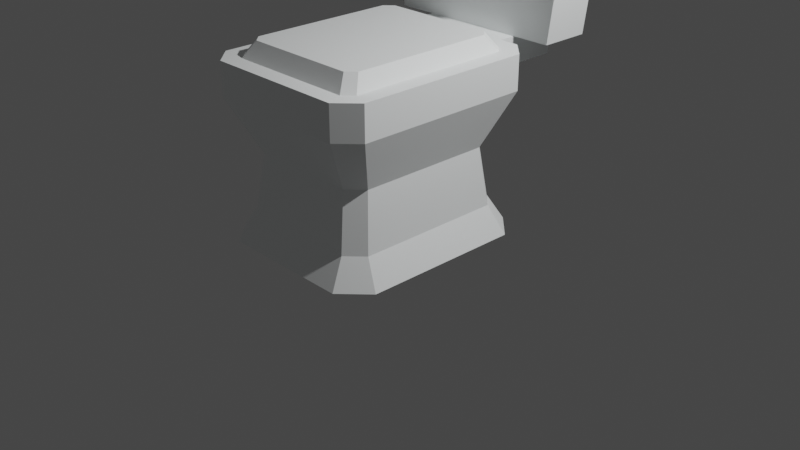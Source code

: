 # Source: toiletSquare.blend  (saved by Blender 2.80.75; exported with 4.5.12 LTS)
import bpy
from mathutils import Matrix  # noqa: F401  (used for matrix-valued properties, if any)

bpy.ops.wm.read_factory_settings(use_empty=True)
scene = bpy.context.scene
scene.name = 'Scene'

# ---- collections
col_collection = bpy.data.collections.new('Collection'); scene.collection.children.link(col_collection)

# ---- materials (node trees are filled in below, after node groups)
mat_carpetwhite = bpy.data.materials.new('carpetWhite')
mat_carpetwhite.use_transparent_shadow = False
mat_carpetwhite.diffuse_color = (0.9725, 1.0, 1.0, 1.0)
mat_carpetwhite.roughness = 1.0
mat_carpetwhite.specular_intensity = 0.33
mat_metallight = bpy.data.materials.new('metalLight')
mat_metallight.use_transparent_shadow = False
mat_metallight.diffuse_color = (0.9373, 0.9804, 0.9569, 1.0)
mat_metallight.roughness = 1.0
mat_metallight.specular_intensity = 0.33

# ---- material node trees
mat_carpetwhite.use_nodes = True; mat_carpetwhite.node_tree.nodes.clear()
_N = mat_carpetwhite.node_tree.nodes; _L = mat_carpetwhite.node_tree.links
n0 = _N.new('ShaderNodeOutputMaterial'); n0.name = 'Material Output'; n0.location = (300, 300)
n1 = _N.new('ShaderNodeBsdfPrincipled'); n1.name = 'Principled BSDF'; n1.location = (10, 300)
n1.distribution = 'GGX'
n1.subsurface_method = 'BURLEY'
n1.inputs[0].default_value = (0.9725, 1.0, 1.0, 1.0)
n1.inputs[2].default_value = 1.0
n1.inputs[3].default_value = 1.45
n1.inputs[13].default_value = 0.33
n1.inputs[27].default_value = (0.0, 0.0, 0.0, 1.0)
n1.inputs[28].default_value = 1.0
_L.new(n1.outputs[0], n0.inputs[0])
n0.is_active_output = True
mat_metallight.use_nodes = True; mat_metallight.node_tree.nodes.clear()
_N = mat_metallight.node_tree.nodes; _L = mat_metallight.node_tree.links
n0 = _N.new('ShaderNodeOutputMaterial'); n0.name = 'Material Output'; n0.location = (300, 300)
n1 = _N.new('ShaderNodeBsdfPrincipled'); n1.name = 'Principled BSDF'; n1.location = (10, 300)
n1.distribution = 'GGX'
n1.subsurface_method = 'BURLEY'
n1.inputs[0].default_value = (0.9373, 0.9804, 0.9569, 1.0)
n1.inputs[2].default_value = 1.0
n1.inputs[3].default_value = 1.45
n1.inputs[13].default_value = 0.33
n1.inputs[27].default_value = (0.0, 0.0, 0.0, 1.0)
n1.inputs[28].default_value = 1.0
_L.new(n1.outputs[0], n0.inputs[0])
n0.is_active_output = True

# ---- world
world_world = bpy.data.worlds.new('World'); scene.world = world_world
world_world.use_nodes = True; world_world.node_tree.nodes.clear()
_N = world_world.node_tree.nodes; _L = world_world.node_tree.links
n0 = _N.new('ShaderNodeOutputWorld'); n0.name = 'World Output'; n0.location = (300, 300)
n1 = _N.new('ShaderNodeBackground'); n1.name = 'Background'; n1.location = (10, 300)
n1.inputs[0].default_value = (0.05088, 0.05088, 0.05088, 1.0)
_L.new(n1.outputs[0], n0.inputs[0])
n0.is_active_output = True
world_world.color = (0.05088, 0.05088, 0.05088)
world_world.use_sun_shadow = False
world_world.sun_shadow_jitter_overblur = 0.0

# ---- cameras
cam_camera = bpy.data.cameras.new('Camera')
cam_camera.clip_end = 100.0
cam_camera.ortho_scale = 7.314

# ---- lights
light_light = bpy.data.lights.new('Light', 'POINT')
light_light.transmission_factor = 0.0
light_light.energy = 1000.0
light_light.shadow_soft_size = 0.1
light_light.shadow_maximum_resolution = 0.006
light_light.use_absolute_resolution = True

# ---- meshes
me_toiletsquare = bpy.data.meshes.new('toiletSquare')
me_toiletsquare.from_pydata([(-0.08737, -2.037e-08, 0.1608), (0.0875, -2.037e-08, 0.1608), (0.07834, 0.03572, 0.1387), (-0.07821, 0.03572, 0.1387), (0.1216, -2.037e-08, 0.1266), (0.09952, 0.03572, 0.1175), (-0.1215, -2.037e-08, 0.1266), (-0.09939, 0.03572, 0.1175), (0.0875, -2.037e-08, -0.1218), (-0.08737, -2.037e-08, -0.1218), (-0.07821, 0.03572, -0.09972), (0.07834, 0.03572, -0.09972), (-0.09939, 0.03572, -0.07854), (-0.1215, -2.037e-08, -0.08769), (0.1216, -2.037e-08, -0.08769), (0.09952, 0.03572, -0.07854), (-0.0572, 0.1577, -0.06211), (0.05733, 0.1577, -0.06211), (0.08554, 0.2277, -0.1023), (-0.08541, 0.2277, -0.1023), (0.06562, 0.1577, -0.05382), (0.09791, 0.2277, -0.08992), (0.09791, 0.2277, 0.1289), (0.06562, 0.1577, 0.09277), (0.05733, 0.1577, 0.1011), (-0.0572, 0.1577, 0.1011), (-0.06549, 0.1577, 0.09277), (-0.06549, 0.1577, -0.05382), (-0.09778, 0.2277, -0.08992), (-0.08541, 0.2277, 0.1412), (0.08554, 0.2277, 0.1412), (-0.09778, 0.2277, 0.1289), (0.06927, 0.2277, 0.2532), (0.1206, 0.2277, 0.2532), (0.1429, 0.4063, 0.2532), (-0.06914, 0.2277, 0.2532), (-0.1205, 0.2277, 0.2532), (-0.1428, 0.4063, 0.2532), (0.0782, 0.4063, 0.2532), (-0.07807, 0.4063, 0.2532), (-0.06914, 0.192, 0.2532), (0.06927, 0.192, 0.2532), (-0.06914, 0.2277, 0.1639), (-0.06914, 0.192, 0.1639), (-0.06914, 0.2277, 0.1863), (0.06927, 0.192, 0.1639), (0.06927, 0.2277, 0.1639), (0.06927, 0.2277, 0.1863), (-0.1205, 0.2277, 0.1863), (-0.1428, 0.4063, 0.1863), (0.1206, 0.2277, 0.1863), (0.08587, 0.3771, 0.1863), (0.08587, 0.3949, 0.1863), (0.1037, 0.3949, 0.1863), (0.1037, 0.3771, 0.1863), (0.1429, 0.4063, 0.1863), (0.1519, 0.4063, 0.1773), (0.1519, 0.4063, 0.2622), (0.0782, 0.4063, 0.2622), (-0.07807, 0.4063, 0.2622), (-0.1517, 0.4063, 0.2622), (-0.1517, 0.4063, 0.1773), (0.1519, 0.451, 0.1773), (0.1519, 0.451, 0.2622), (0.09495, 0.2277, 0.1639), (0.1206, 0.2277, -0.09933), (0.09495, 0.2277, -0.125), (-0.09482, 0.2277, -0.125), (-0.1205, 0.2277, -0.09933), (-0.1205, 0.2277, 0.1383), (0.1206, 0.2277, 0.1383), (-0.09482, 0.2277, 0.1639), (-0.1517, 0.451, 0.2622), (0.0782, 0.451, 0.2622), (-0.07807, 0.451, 0.2622), (-0.1517, 0.451, 0.1773), (0.09048, 0.1116, -0.06963), (0.09048, 0.1116, 0.1086), (-0.09035, 0.1116, -0.06963), (-0.09035, 0.1116, 0.1086), (-0.0711, 0.1116, -0.08888), (0.09495, 0.1831, -0.125), (-0.09482, 0.1831, -0.125), (-0.0711, 0.1116, 0.1278), (0.07123, 0.1116, -0.08888), (0.07123, 0.1116, 0.1278), (-0.09482, 0.1831, 0.1639), (0.09495, 0.1831, 0.1639), (-0.1205, 0.1831, -0.09933), (-0.1205, 0.1831, 0.1383), (0.1206, 0.1831, 0.1383), (0.1206, 0.1831, -0.09933), (0.1305, 0.386, 0.1684), (0.1305, 0.386, 0.1818), (0.1037, 0.3815, 0.1818), (0.1037, 0.3815, 0.1684), (0.1305, 0.3949, 0.1684), (0.1305, 0.3949, 0.1818), (0.1037, 0.3771, 0.1684), (0.08587, 0.3771, 0.1684), (0.1037, 0.3949, 0.1818), (0.08587, 0.3949, 0.1684), (-0.08541, 0.2277, -0.1023), (0.08554, 0.2277, -0.1023), (0.09791, 0.2277, -0.08992), (-0.09778, 0.2277, -0.08992), (-0.09778, 0.2277, 0.1289), (0.09791, 0.2277, 0.1289), (-0.08541, 0.2277, 0.1412), (0.08554, 0.2277, 0.1412), (0.07528, 0.2477, -0.08768), (-0.07515, 0.2477, -0.08768), (-0.08604, 0.2477, -0.07679), (0.08617, 0.2477, -0.07679), (-0.08604, 0.2477, 0.1157), (0.08617, 0.2477, 0.1157), (-0.07515, 0.2477, 0.1266), (0.07528, 0.2477, 0.1266)], [], [(0, 1, 2), (4, 5, 2), (6, 0, 3), (3, 7, 6), (6, 7, 12), (10, 9, 13), (13, 12, 10), (4, 14, 15), (15, 5, 4), (11, 15, 14), (17, 20, 21), (24, 23, 20), (20, 17, 24), (17, 25, 24), (16, 26, 25), (28, 27, 16), (24, 30, 22), (25, 26, 31), (31, 29, 25), (27, 28, 31), (31, 26, 27), (32, 33, 34), (34, 37, 36), (38, 39, 37), (40, 41, 32), (42, 43, 40), (45, 41, 40), (40, 43, 45), (47, 32, 41), (49, 50, 47), (49, 51, 50), (50, 51, 54), (54, 55, 50), (54, 53, 55), (59, 60, 39), (60, 37, 39), (56, 34, 55), (55, 61, 56), (55, 49, 61), (63, 57, 56), (44, 47, 46), (29, 42, 46), (65, 22, 64), (21, 22, 65), (66, 18, 21), (66, 67, 18), (67, 19, 18), (64, 70, 65), (29, 31, 71), (58, 57, 63), (63, 60, 59), (63, 73, 72), (49, 48, 36), (36, 37, 49), (36, 48, 44), (75, 61, 60), (60, 72, 75), (76, 77, 5), (80, 10, 12), (12, 78, 80), (67, 66, 81), (6, 13, 9), (7, 3, 83), (83, 79, 7), (5, 77, 85), (11, 10, 80), (3, 2, 85), (87, 64, 45), (64, 46, 45), (43, 42, 71), (85, 77, 90), (90, 87, 85), (76, 84, 81), (82, 81, 84), (78, 79, 89), (80, 78, 88), (83, 85, 87), (87, 86, 83), (91, 81, 66), (66, 65, 91), (90, 70, 64), (64, 87, 90), (89, 69, 68), (94, 95, 92), (51, 99, 98), (93, 97, 100), (94, 100, 53), (94, 53, 54), (98, 95, 94), (100, 97, 96), (96, 101, 100), (53, 100, 52), (51, 52, 101), (98, 99, 101), (101, 95, 98), (2, 3, 0), (2, 1, 4), (8, 9, 10), (10, 11, 8), (12, 13, 6), (14, 8, 11), (16, 17, 18), (18, 19, 16), (21, 18, 17), (22, 21, 20), (20, 23, 22), (17, 16, 25), (16, 27, 26), (16, 19, 28), (24, 25, 29), (29, 30, 24), (22, 23, 24), (34, 35, 32), (34, 36, 35), (34, 38, 37), (32, 35, 40), (40, 44, 42), (40, 35, 44), (45, 46, 47), (47, 41, 45), (44, 48, 49), (49, 47, 44), (49, 52, 51), (49, 53, 52), (53, 49, 55), (34, 56, 57), (57, 58, 34), (58, 38, 34), (58, 59, 38), (59, 39, 38), (60, 49, 37), (49, 60, 61), (50, 55, 34), (34, 33, 50), (50, 33, 32), (32, 47, 50), (56, 62, 63), (46, 42, 44), (30, 29, 46), (30, 46, 64), (22, 30, 64), (65, 66, 21), (67, 28, 19), (67, 68, 28), (68, 69, 28), (29, 71, 42), (31, 69, 71), (31, 28, 69), (63, 59, 58), (63, 72, 60), (73, 74, 72), (73, 63, 62), (62, 75, 73), (75, 74, 73), (75, 72, 74), (56, 61, 75), (75, 62, 56), (44, 35, 36), (5, 15, 76), (78, 12, 7), (7, 79, 78), (81, 82, 67), (14, 4, 1), (1, 8, 14), (1, 0, 8), (0, 9, 8), (0, 6, 9), (15, 11, 84), (84, 76, 15), (85, 2, 5), (80, 84, 11), (85, 83, 3), (45, 86, 87), (86, 45, 43), (43, 71, 86), (67, 82, 88), (88, 68, 67), (79, 83, 86), (86, 89, 79), (81, 91, 76), (84, 80, 82), (76, 91, 90), (90, 77, 76), (89, 88, 78), (88, 82, 80), (89, 86, 71), (71, 69, 89), (91, 65, 70), (70, 90, 91), (68, 88, 89), (92, 93, 94), (92, 96, 97), (97, 93, 92), (98, 54, 51), (100, 94, 93), (94, 54, 98), (101, 52, 100), (101, 99, 51), (101, 92, 95), (101, 96, 92), (102, 103, 104), (104, 105, 102), (104, 106, 105), (104, 107, 106), (107, 108, 106), (107, 109, 108), (110, 111, 112), (112, 113, 110), (112, 114, 113), (114, 115, 113), (114, 116, 115), (116, 117, 115), (112, 105, 106), (106, 114, 112), (107, 104, 113), (113, 115, 107), (116, 114, 106), (106, 108, 116), (111, 102, 105), (105, 112, 111), (103, 102, 111), (111, 110, 103), (107, 115, 117), (117, 109, 107), (116, 108, 109), (109, 117, 116), (104, 103, 110), (110, 113, 104)])
me_toiletsquare.polygons.foreach_set('use_smooth', [True] * 228)
me_toiletsquare.polygons.foreach_set('material_index', [0, 0, 0, 0, 0, 0, 0, 0, 0, 0, 0, 0, 0, 0, 0, 0, 0, 0, 0, 0, 0, 0, 0, 0, 0, 0, 0, 0, 0, 0, 0, 0, 0, 0, 0, 0, 0, 0, 0, 0, 0, 0, 0, 0, 0, 0, 0, 0, 0, 0, 0, 0, 0, 0, 0, 0, 0, 0, 0, 0, 0, 0, 0, 0, 0, 0, 0, 0, 0, 0, 0, 0, 0, 0, 0, 0, 0, 0, 0, 0, 0, 0, 0, 1, 1, 1, 1, 1, 1, 1, 1, 1, 1, 1, 1, 0, 0, 0, 0, 0, 0, 0, 0, 0, 0, 0, 0, 0, 0, 0, 0, 0, 0, 0, 0, 0, 0, 0, 0, 0, 0, 0, 0, 0, 0, 0, 0, 0, 0, 0, 0, 0, 0, 0, 0, 0, 0, 0, 0, 0, 0, 0, 0, 0, 0, 0, 0, 0, 0, 0, 0, 0, 0, 0, 0, 0, 0, 0, 0, 0, 0, 0, 0, 0, 0, 0, 0, 0, 0, 0, 0, 0, 0, 0, 0, 0, 0, 0, 0, 0, 0, 0, 0, 0, 0, 0, 0, 0, 0, 0, 1, 1, 1, 1, 1, 1, 1, 1, 1, 1, 0, 0, 0, 0, 0, 0, 0, 0, 0, 0, 0, 0, 0, 0, 0, 0, 0, 0, 0, 0, 0, 0, 0, 0, 0, 0, 0, 0])
_k = set([(0, 1), (0, 3), (0, 6), (1, 2), (1, 4), (2, 3), (2, 5), (2, 85), (3, 7), (3, 83), (4, 5), (4, 14), (5, 15), (5, 77), (6, 7), (6, 13), (7, 12), (7, 79), (8, 9), (8, 11), (8, 14), (9, 10), (9, 13), (10, 11), (10, 12), (10, 80), (11, 15), (11, 84), (12, 13), (12, 78), (14, 15), (15, 76), (16, 17), (16, 19), (16, 27), (17, 18), (17, 20), (18, 19), (18, 21), (19, 28), (20, 21), (20, 23), (21, 22), (22, 23), (22, 30), (23, 24), (24, 25), (24, 30), (25, 26), (25, 29), (26, 27), (26, 31), (27, 28), (28, 31), (29, 30), (29, 31), (32, 33), (32, 41), (32, 47), (33, 34), (33, 50), (34, 38), (34, 55), (35, 36), (35, 40), (35, 44), (36, 37), (36, 48), (37, 39), (37, 49), (38, 39), (40, 41), (40, 43), (41, 45), (42, 43), (42, 44), (42, 71), (43, 45), (44, 47), (44, 48), (45, 46), (46, 47), (46, 64), (47, 50), (48, 49), (49, 55), (50, 55), (51, 52), (51, 54), (51, 99), (52, 53), (52, 101), (53, 54), (53, 100), (54, 98), (56, 57), (56, 61), (56, 62), (57, 58), (57, 63), (58, 59), (59, 60), (60, 61), (60, 72), (61, 75), (62, 63), (62, 75), (63, 73), (64, 70), (64, 87), (65, 66), (65, 70), (65, 91), (66, 67), (66, 81), (67, 68), (67, 82), (68, 69), (68, 88), (69, 71), (69, 89), (70, 90), (71, 86), (72, 74), (72, 75), (73, 74), (76, 77), (76, 84), (76, 91), (77, 85), (77, 90), (78, 79), (78, 80), (78, 88), (79, 83), (79, 89), (80, 82), (80, 84), (81, 82), (81, 84), (81, 91), (82, 88), (83, 85), (83, 86), (85, 87), (86, 87), (86, 89), (87, 90), (88, 89), (90, 91), (92, 93), (92, 95), (92, 96), (93, 94), (93, 97), (94, 95), (94, 100), (95, 98), (96, 97), (96, 101), (97, 100), (98, 99), (99, 101), (102, 103), (102, 105), (102, 111), (103, 104), (103, 110), (104, 107), (104, 113), (105, 106), (105, 112), (106, 108), (106, 114), (107, 109), (107, 115), (108, 109), (108, 116), (109, 117), (110, 111), (110, 113), (111, 112), (112, 114), (113, 115), (114, 116), (115, 117), (116, 117)])
me_toiletsquare.attributes.new('sharp_edge', 'BOOLEAN', 'EDGE').data.foreach_set('value', [ (min(e.vertices), max(e.vertices)) in _k for e in me_toiletsquare.edges])
_uv = me_toiletsquare.uv_layers.new(name='UVMap')
_uv.uv.foreach_set('vector', [-9.419, -5.919, -2.535, -5.919, -2.895, -4.266, -7.847, -3.243, -8.208, -1.589, -9.387, -1.589, -0.6049, -7.69, 1.295, -7.69, 0.9347, -6.036, 0.9347, -6.036, -0.2446, -6.036, -0.6049, -7.69, 9.907, -5.662, 9.547, -4.009, 1.829, -4.009, 7.109, -1.804, 6.749, -3.457, 8.649, -3.457, 8.649, -3.457, 8.289, -1.804, 7.109, -1.804, -9.907, 0.6266, -1.469, 0.6266, -1.829, 2.28, -1.829, 2.28, -9.547, 2.28, -9.907, 0.6266, 1.343, 2.643, 0.1639, 2.643, -0.1965, 0.9896, -0.8811, 2.618, -0.4196, 2.618, -0.5257, 5.967, 3.722, 8.9, 3.396, 8.573, 3.396, 2.802, 3.396, 2.802, 3.722, 2.476, 3.722, 8.9, 3.722, 2.476, 8.231, 8.9, 3.722, 8.9, 8.231, 2.476, 8.558, 8.573, 8.231, 8.9, -7.927, 10.77, -8.033, 7.422, -7.571, 7.422, 8.925, 7.19, 9.258, 10.54, 8.57, 10.54, -0.4726, 11.99, -0.01116, 11.99, -0.1173, 15.34, -0.1173, 15.34, -0.806, 15.34, -0.4726, 11.99, -2.802, 9.223, -1.381, 12.26, -9.995, 12.26, -9.995, 12.26, -8.573, 9.223, -2.802, 9.223, -3.252, 8.965, -1.231, 8.965, -0.3516, 16.0, -0.3516, 16.0, -11.6, 16.0, -10.72, 8.965, -2.9, 16.0, -9.053, 16.0, -11.6, 16.0, -8.701, 7.559, -3.252, 7.559, -3.252, 8.965, 11.38, 8.965, 11.38, 7.559, 14.89, 7.559, -3.252, 11.38, -3.252, 14.89, -8.701, 14.89, -8.701, 14.89, -8.701, 11.38, -3.252, 11.38, -12.25, 8.965, -14.89, 8.965, -14.89, 7.559, 11.6, 16.0, 1.231, 8.965, 3.252, 8.965, 11.6, 16.0, 2.599, 14.84, 1.231, 8.965, 1.231, 8.965, 2.599, 14.84, 1.895, 14.84, 1.895, 14.84, 0.3516, 16.0, 1.231, 8.965, 1.895, 14.84, 1.895, 15.55, 0.3516, 16.0, -9.053, 15.24, -11.95, 15.24, -9.053, 14.89, -11.95, 15.24, -11.6, 14.89, -9.053, 14.89, -5.286e-12, 11.9, -0.3516, 14.89, -0.3516, 12.25, -0.3516, 12.25, -11.95, 11.9, -5.286e-12, 11.9, -0.3516, 12.25, -11.6, 12.25, -11.95, 11.9, -15.24, 17.75, -15.24, 16.0, -11.9, 16.0, 8.701, 12.25, 3.252, 12.25, 3.252, 11.38, 9.342, 10.48, 8.701, 11.38, 3.252, 11.38, 1.231, 1.011, 2.125, 9.995, 2.241, 11.38, 2.125, 1.381, 2.125, 9.995, 1.231, 1.011, 2.241, -1.498e-15, 2.612, 0.8941, 2.125, 1.381, 2.241, -1.498e-15, 9.712, 1.174e-11, 2.612, 0.8941, 9.712, 1.174e-11, 9.342, 0.8941, 2.612, 0.8941, 2.241, 11.38, 1.231, 10.37, 1.231, 1.011, 9.342, 10.48, 9.829, 9.995, 9.712, 11.38, -2.9, 16.0, -2.4e-11, 16.0, -2.4e-11, 17.75, -2.4e-11, 17.75, -11.95, 16.0, -9.053, 16.0, -2.4e-11, 17.75, -2.9, 17.75, -11.95, 17.75, 12.25, 17.31, 12.25, 10.23, 14.89, 10.23, 14.89, 10.23, 14.89, 17.31, 12.25, 17.31, -10.72, 14.89, -10.72, 12.25, -8.701, 12.25, 11.9, 17.75, 11.9, 16.0, 15.24, 16.0, 15.24, 16.0, 15.24, 17.75, 11.9, 17.75, -2.18, 4.65, -9.196, 4.65, -9.547, 1.64, 7.213, 3.477, 7.109, 0.4466, 8.289, 0.4466, 8.289, 0.4466, 8.285, 3.477, 7.213, 3.477, 9.712, 8.965, 2.241, 8.965, 2.241, 7.207, -10.76, 9.907, -10.76, 1.469, -9.419, 0.1253, -0.2446, -0.8801, 0.9347, -0.8801, 0.8312, 2.15, 0.8312, 2.15, -0.2409, 2.15, -0.2446, -0.8801, -8.208, 0.514, -8.212, 3.544, -9.284, 3.544, 2.895, 1.533, 9.059, 1.533, 8.778, 4.552, -9.059, -0.07476, -2.895, -0.07476, -3.175, 2.944, -2.241, 7.207, -2.241, 8.965, -3.252, 7.559, -2.241, 8.965, -3.252, 8.965, -3.252, 7.559, -8.701, 7.559, -8.701, 8.965, -9.712, 8.965, -9.284, 6.224, -8.212, 6.224, -8.199, 9.493, -8.199, 9.493, -9.629, 9.493, -9.284, 6.224, 0.1676, 2.125, 1.24, 2.125, 1.585, 5.394, 9.712, 6.432, 2.241, 6.432, 3.175, 3.28, 2.18, 7.756, 9.196, 7.756, 10.37, 10.81, 7.213, 6.432, 8.285, 6.432, 8.297, 9.701, -8.778, 8.413, -3.175, 8.413, -2.241, 11.56, -2.241, 11.56, -9.712, 11.56, -8.778, 8.413, 0.1554, 7.207, 1.585, 7.207, 1.585, 8.965, 1.585, 8.965, 0.1554, 8.965, 0.1554, 7.207, -8.199, 7.207, -8.199, 8.965, -9.629, 8.965, -9.629, 8.965, -9.629, 7.207, -8.199, 7.207, 10.37, 7.207, 10.37, 8.965, 1.011, 8.965, -12.08, 0.5997, -11.55, 0.5997, -11.55, 1.669, -2.599, 12.25, -2.599, 11.55, -1.895, 11.55, -0.8407, 15.2, -0.8407, 15.55, -1.895, 15.55, -12.08, 15.02, -12.08, 15.55, -12.25, 15.55, -12.08, 15.02, -12.25, 15.55, -12.25, 14.84, -11.55, 14.84, -11.55, 15.02, -12.08, 15.02, 1.895, 12.08, 0.8407, 12.08, 0.8407, 11.55, 0.8407, 11.55, 2.599, 11.55, 1.895, 12.08, 1.895, 12.25, 1.895, 12.08, 2.599, 12.25, 12.25, 14.84, 12.25, 15.55, 11.55, 15.55, 1.895, 14.84, 2.599, 14.84, 2.599, 15.55, 2.599, 15.55, 1.895, 15.02, 1.895, 14.84, -2.895, -4.266, -9.059, -4.266, -9.419, -5.919, -9.387, -1.589, -9.748, -3.243, -7.847, -3.243, 2.535, 0.06594, 9.419, 0.06594, 9.059, 1.72, 9.059, 1.72, 2.895, 1.72, 2.535, 0.06594, 1.829, -4.009, 1.469, -5.662, 9.907, -5.662, -0.1965, 0.9896, 1.704, 0.9896, 1.343, 2.643, -8.231, 4.152, -3.722, 4.152, -2.612, 7.33, -2.612, 7.33, -9.342, 7.33, -8.231, 4.152, -0.5257, 5.967, -1.214, 5.967, -0.8811, 2.618, 9.995, 7.251, 1.381, 7.251, 2.802, 4.216, 2.802, 4.216, 8.573, 4.216, 9.995, 7.251, 3.722, 2.476, 8.231, 2.476, 8.231, 8.9, 8.231, 2.476, 8.558, 2.802, 8.558, 8.573, -7.571, 7.422, -7.238, 10.77, -7.927, 10.77, 3.722, 9.816, 8.231, 9.816, 9.342, 12.99, 9.342, 12.99, 2.612, 12.99, 3.722, 9.816, 8.57, 10.54, 8.464, 7.19, 8.925, 7.19, -0.3516, 16.0, -8.701, 8.965, -3.252, 8.965, -0.3516, 16.0, -10.72, 8.965, -8.701, 8.965, -0.3516, 16.0, -2.9, 16.0, -11.6, 16.0, -3.252, 8.965, -8.701, 8.965, -8.701, 7.559, 14.89, 7.559, 12.25, 8.965, 11.38, 8.965, 14.89, 7.559, 14.89, 8.965, 12.25, 8.965, -11.38, 7.559, -11.38, 8.965, -12.25, 8.965, -12.25, 8.965, -14.89, 7.559, -11.38, 7.559, 8.701, 8.965, 10.72, 8.965, 11.6, 16.0, 11.6, 16.0, 3.252, 8.965, 8.701, 8.965, 11.6, 16.0, 2.599, 15.55, 2.599, 14.84, 11.6, 16.0, 1.895, 15.55, 2.599, 15.55, 1.895, 15.55, 11.6, 16.0, 0.3516, 16.0, -0.3516, 14.89, -5.286e-12, 11.9, 0.0, 15.24, 0.0, 15.24, -2.9, 15.24, -0.3516, 14.89, -2.9, 15.24, -2.9, 14.89, -0.3516, 14.89, -2.9, 15.24, -9.053, 15.24, -2.9, 14.89, -9.053, 15.24, -9.053, 14.89, -2.9, 14.89, -11.95, 15.24, -11.6, 12.25, -11.6, 14.89, -11.6, 12.25, -11.95, 15.24, -11.95, 11.9, -12.25, 8.743, -12.25, 15.83, -14.89, 15.83, -14.89, 15.83, -14.89, 8.743, -12.25, 8.743, -1.231, 12.25, -1.231, 14.89, -3.252, 14.89, -3.252, 14.89, -3.252, 12.25, -1.231, 12.25, -11.9, 16.0, -11.9, 17.75, -15.24, 17.75, 3.252, 11.38, 8.701, 11.38, 8.701, 12.25, 2.612, 10.48, 9.342, 10.48, 3.252, 11.38, 2.612, 10.48, 3.252, 11.38, 2.241, 11.38, 2.125, 9.995, 2.612, 10.48, 2.241, 11.38, 1.231, 1.011, 2.241, -1.498e-15, 2.125, 1.381, 9.712, 1.174e-11, 9.829, 1.381, 9.342, 0.8941, 9.712, 1.174e-11, 10.72, 1.011, 9.829, 1.381, 10.72, 1.011, 10.72, 10.37, 9.829, 1.381, 9.342, 10.48, 9.712, 11.38, 8.701, 11.38, 9.829, 9.995, 10.72, 10.37, 9.712, 11.38, 9.829, 9.995, 9.829, 1.381, 10.72, 10.37, -2.4e-11, 17.75, -9.053, 16.0, -2.9, 16.0, -2.4e-11, 17.75, -11.95, 17.75, -11.95, 16.0, -2.9, 17.75, -9.053, 17.75, -11.95, 17.75, 2.9, 15.24, 0.0, 15.24, 5.286e-12, 11.9, 5.286e-12, 11.9, 11.95, 11.9, 2.9, 15.24, 11.95, 11.9, 9.053, 15.24, 2.9, 15.24, 11.95, 11.9, 11.95, 15.24, 9.053, 15.24, 2.403e-11, 16.0, 11.95, 16.0, 11.95, 17.75, 11.95, 17.75, 2.403e-11, 17.75, 2.403e-11, 16.0, -8.701, 12.25, -8.701, 14.89, -10.72, 14.89, -9.547, 1.64, -1.829, 1.64, -2.18, 4.65, 2.18, 3.236, 1.829, 0.2263, 9.547, 0.2263, 9.547, 0.2263, 9.196, 3.236, 2.18, 3.236, 2.241, 7.207, 9.712, 7.207, 9.712, 8.965, -1.191, 1.469, -1.191, 9.907, -2.535, 11.25, -2.535, 11.25, -2.535, 0.1253, -1.191, 1.469, -2.535, 11.25, -9.419, 11.25, -2.535, 0.1253, -9.419, 11.25, -9.419, 0.1253, -2.535, 0.1253, -9.419, 11.25, -10.76, 9.907, -9.419, 0.1253, 0.1639, 1.841, 1.343, 1.841, 1.24, 4.871, 1.24, 4.871, 0.1676, 4.871, 0.1639, 1.841, -9.284, 3.544, -9.387, 0.514, -8.208, 0.514, 8.778, 4.552, 3.175, 4.552, 2.895, 1.533, -3.175, 2.944, -8.778, 2.944, -9.059, -0.07476, -3.252, 7.559, -9.712, 7.207, -2.241, 7.207, -9.712, 7.207, -3.252, 7.559, -8.701, 7.559, -8.701, 7.559, -9.712, 8.965, -9.712, 7.207, 6.868, 8.965, 6.868, 7.207, 8.297, 7.207, 8.297, 7.207, 8.297, 8.965, 6.868, 8.965, -0.2409, 10.53, 0.8312, 10.53, 1.176, 13.8, 1.176, 13.8, -0.2531, 13.8, -0.2409, 10.53, 1.585, 5.394, 0.1554, 5.394, 0.1676, 2.125, 3.175, 3.28, 8.778, 3.28, 9.712, 6.432, -2.18, 3.11, -1.011, 6.162, -10.37, 6.162, -10.37, 6.162, -9.196, 3.11, -2.18, 3.11, 10.37, 10.81, 1.011, 10.81, 2.18, 7.756, 8.297, 9.701, 6.868, 9.701, 7.213, 6.432, -0.2531, 7.207, 1.176, 7.207, 1.176, 8.965, 1.176, 8.965, -0.2531, 8.965, -0.2531, 7.207, -1.011, 7.207, -1.011, 8.965, -10.37, 8.965, -10.37, 8.965, -10.37, 7.207, -1.011, 7.207, 1.011, 8.965, 1.011, 7.207, 10.37, 7.207, -11.55, 1.669, -12.08, 1.669, -12.08, 0.5997, -11.55, 15.2, -11.55, 15.55, -12.08, 15.55, -12.08, 15.55, -12.08, 15.2, -11.55, 15.2, -1.895, 11.55, -1.895, 12.25, -2.599, 12.25, -1.895, 15.55, -1.895, 15.02, -0.8407, 15.2, -12.08, 15.02, -12.25, 14.84, -11.55, 14.84, 2.599, 11.55, 2.599, 12.25, 1.895, 12.08, 11.55, 15.55, 11.55, 14.84, 12.25, 14.84, 2.599, 15.55, 0.8407, 15.2, 1.895, 15.02, 2.599, 15.55, 0.8407, 15.55, 0.8407, 15.2, 9.588, -3.365, 9.588, 3.365, 9.101, 3.852, 9.101, 3.852, 9.101, -3.852, 9.588, -3.365, 9.101, 3.852, 0.487, -3.852, 9.101, -3.852, 9.101, 3.852, 0.487, 3.852, 0.487, -3.852, 0.487, 3.852, 0.0, -3.365, 0.487, -3.852, 0.487, 3.852, 5.684e-14, 3.365, 0.0, -3.365, -9.012, 2.961, -9.012, -2.961, -8.584, -3.39, -8.584, -3.39, -8.584, 3.39, -9.012, 2.961, -8.584, -3.39, -1.004, -3.39, -8.584, 3.39, -1.004, -3.39, -1.004, 3.39, -8.584, 3.39, -1.004, -3.39, -0.5753, -2.961, -1.004, 3.39, -0.5753, -2.961, -0.5753, 2.961, -1.004, 3.39, -8.584, -1.037, -9.101, -1.95, -0.487, -1.95, -0.487, -1.95, -1.004, -1.037, -8.584, -1.037, 0.487, -1.95, 9.101, -1.95, 8.584, -1.037, 8.584, -1.037, 1.004, -1.037, 0.487, -1.95, -2.501, -0.5227, -3.107, -0.5227, -3.068, -1.571, -3.068, -1.571, -2.379, -1.571, -2.501, -0.5227, -4.279, -4.999, -4.4, -6.048, -3.711, -6.048, -3.711, -6.048, -3.673, -4.999, -4.279, -4.999, -3.365, -5.656, 3.365, -5.656, 2.961, -4.681, 2.961, -4.681, -2.961, -4.681, -3.365, -5.656, 3.068, -1.571, 3.107, -0.5227, 2.501, -0.5227, 2.501, -0.5227, 2.379, -1.571, 3.068, -1.571, -2.961, 0.9752, -3.365, 2.73e-14, 3.365, 6.231e-15, 3.365, 6.231e-15, 2.961, 0.9752, -2.961, 0.9752, 3.711, -6.048, 4.4, -6.048, 4.279, -4.999, 4.279, -4.999, 3.673, -4.999, 3.711, -6.048])
me_toiletsquare.materials.append(mat_carpetwhite)
me_toiletsquare.materials.append(mat_metallight)
me_toiletsquare.use_remesh_preserve_volume = False
me_toiletsquare.use_remesh_preserve_attributes = False
me_toiletsquare.use_mirror_vertex_groups = False
me_toiletsquare.update()
me_toiletsquare.normals_split_custom_set([tuple(v) for v in zip(*[iter([0.0, 0.5261, 0.8504, 0.0, 0.5261, 0.8504, 0.0, 0.5261, 0.8504, 0.6013, 0.5261, 0.6013, 0.6013, 0.5261, 0.6013, 0.6013, 0.5261, 0.6013, -0.6013, 0.5261, 0.6013, -0.6013, 0.5261, 0.6013, -0.6013, 0.5261, 0.6013, -0.6013, 0.5261, 0.6013, -0.6013, 0.5261, 0.6013, -0.6013, 0.5261, 0.6013, -0.8504, 0.5261, 0.0, -0.8504, 0.5261, 0.0, -0.8504, 0.5261, 0.0, -0.6013, 0.5261, -0.6013, -0.6013, 0.5261, -0.6013, -0.6013, 0.5261, -0.6013, -0.6013, 0.5261, -0.6013, -0.6013, 0.5261, -0.6013, -0.6013, 0.5261, -0.6013, 0.8504, 0.5261, 0.0, 0.8504, 0.5261, 0.0, 0.8504, 0.5261, 0.0, 0.8504, 0.5261, 0.0, 0.8504, 0.5261, 0.0, 0.8504, 0.5261, 0.0, 0.6013, 0.5261, -0.6013, 0.6013, 0.5261, -0.6013, 0.6013, 0.5261, -0.6013, -0.5818, 0.5684, 0.5818, -0.5818, 0.5684, 0.5818, -0.5818, 0.5684, 0.5818, 0.0, 1.0, 0.0, 0.0, 1.0, 0.0, 0.0, 1.0, 0.0, 0.0, 1.0, 0.0, 0.0, 1.0, 0.0, 0.0, 1.0, 0.0, 0.0, 1.0, 0.0, 0.0, 1.0, 0.0, 0.0, 1.0, 0.0, 0.0, 1.0, 0.0, 0.0, 1.0, 0.0, 0.0, 1.0, 0.0, 0.5818, 0.5684, 0.5818, 0.5818, 0.5684, 0.5818, 0.5818, 0.5684, 0.5818, -0.5818, 0.5684, -0.5818, -0.5818, 0.5684, -0.5818, -0.5818, 0.5684, -0.5818, 0.5818, 0.5684, -0.5818, 0.5818, 0.5684, -0.5818, 0.5818, 0.5684, -0.5818, 0.5818, 0.5684, -0.5818, 0.5818, 0.5684, -0.5818, 0.5818, 0.5684, -0.5818, 0.9081, 0.4189, 0.0, 0.9081, 0.4189, 0.0, 0.9081, 0.4189, 0.0, 0.9081, 0.4189, 0.0, 0.9081, 0.4189, 0.0, 0.9081, 0.4189, 0.0, 0.0, 0.0, 1.0, 0.0, 0.0, 1.0, 0.0, 0.0, 1.0, 0.0, 0.0, 1.0, 0.0, 0.0, 1.0, 0.0, 0.0, 1.0, 0.0, 0.0, -1.0, 0.0, 0.0, 1.0, 0.0, 0.0, 1.0, 0.0, 0.0, 1.0, 0.0, 0.0, 1.0, 0.0, 0.0, 1.0, -1.0, -1.414e-07, 0.0, -1.0, 0.0, 0.0, -1.0, -4.068e-08, 0.0, 0.0, -1.0, 0.0, 0.0, -1.0, 0.0, 0.0, -1.0, 0.0, 0.0, -1.0, 0.0, 0.0, -1.0, 0.0, 0.0, -1.0, 0.0, 1.0, 0.0, 0.0, 1.0, 0.0, 0.0, 1.0, 0.0, 0.0, 0.0, 0.0, -1.0, 0.0, 0.0, -1.0, 0.0, 0.0, -1.0, 0.0, 0.0, -1.0, 0.0, 0.0, -1.0, 0.0, 0.0, -1.0, 0.0, 0.0, -1.0, 0.0, 0.0, -1.0, 0.0, 0.0, -1.0, 0.0, 0.0, -1.0, 0.0, 0.0, -1.0, 0.0, 0.0, -1.0, 0.0, 0.0, -1.0, 0.0, 0.0, -1.0, 0.0, 0.0, -1.0, 0.0, -1.0, 0.0, 0.0, -1.0, 0.0, 0.0, -1.0, 0.0, 0.0, -1.0, 0.0, 0.0, -1.0, 0.0, 0.0, -1.0, 0.0, 0.0, -1.0, 0.0, 0.0, -1.0, 0.0, 0.0, -1.0, 1.876e-08, 0.0, -1.0, 1.876e-08, 0.0, -1.0, 1.404e-06, 0.0, -1.0, 0.0, 0.0, -1.0, 1.876e-08, 0.0, -1.0, 1.46e-06, 0.0, -1.0, 1.404e-06, 1.0, 0.0, 0.0, 1.0, 0.0, 0.0, 1.0, 0.0, 0.0, 0.0, 1.0, 0.0, 0.0, 1.0, 0.0, 0.0, 1.0, 3.218e-07, 0.0, 1.0, 4.125e-07, 0.0, 1.0, 3.218e-07, 0.0, 1.0, 3.218e-07, 0.0, 1.0, 2.093e-07, 0.0, 1.0, -2.303e-06, 0.0, 1.0, 7.827e-07, 0.0, 1.0, 1.361e-07, 0.0, 1.0, -2.303e-06, 0.0, 1.0, 2.093e-07, 0.0, 1.0, -7.383e-07, 0.0, 1.0, -8.092e-07, 0.0, 1.0, 1.361e-07, 0.0, 1.0, -7.383e-07, 0.0, 1.0, -9.189e-08, 0.0, 1.0, -8.092e-07, 0.0, 1.0, -9.189e-08, 0.0, 1.0, 0.0, 0.0, 1.0, -8.092e-07, 0.0, 1.0, 7.827e-07, 0.0, 1.0, 0.0, 0.0, 1.0, 2.093e-07, 0.0, 1.0, 4.125e-07, 0.0, 1.0, 0.0, 0.0, 1.0, 7.986e-07, 0.0, 0.0, 1.0, 0.0, 0.0, 1.0, 0.0, 0.0, 1.0, 0.0, 0.0, 1.0, 0.0, 0.0, 1.0, 0.0, 0.0, 1.0, 0.0, 0.0, 1.0, 0.0, 0.0, 1.0, 0.0, 0.0, 1.0, -0.9923, -0.124, 0.0, -0.9923, -0.124, 0.0, -0.9923, -0.124, 0.0, -0.9923, -0.124, 0.0, -0.9923, -0.124, 0.0, -0.9923, -0.124, 0.0, 0.0, -1.0, 0.0, 0.0, -1.0, 0.0, 0.0, -1.0, 0.0, -1.0, 0.0, 0.0, -1.0, 0.0, 0.0, -1.0, 0.0, 0.0, -1.0, 0.0, 0.0, -1.0, 0.0, 0.0, -1.0, 0.0, 0.0, 0.993, 0.1183, 0.0, 0.993, 0.1183, 0.0, 0.993, 0.1183, 0.0, -0.6974, 0.1649, -0.6974, -0.6974, 0.1649, -0.6974, -0.6974, 0.1649, -0.6974, -0.6974, 0.1649, -0.6974, -0.6974, 0.1649, -0.6974, -0.6974, 0.1649, -0.6974, 0.0, 0.0, -1.0, 0.0, 0.0, -1.0, 0.0, 0.0, -1.0, 0.0, -1.0, 0.0, 0.0, -1.0, 0.0, 0.0, -1.0, 0.0, -0.6974, 0.1649, 0.6974, -0.6974, 0.1649, 0.6974, -0.6974, 0.1649, 0.6974, -0.6974, 0.1649, 0.6974, -0.6974, 0.1649, 0.6974, -0.6974, 0.1649, 0.6974, 0.6974, 0.1649, 0.6974, 0.6974, 0.1649, 0.6974, 0.6974, 0.1649, 0.6974, 0.0, 0.1413, -0.99, 0.0, 0.1413, -0.99, 0.0, 0.1413, -0.99, 0.0, 0.1413, 0.99, 0.0, 0.1413, 0.99, 0.0, 0.1413, 0.99, 0.0, 0.0, 1.0, 0.0, 0.0, 1.0, 0.0, 0.0, 1.0, 0.0, 0.0, 1.0, 0.0, 0.0, 1.0, 0.0, 0.0, 1.0, -2.211e-07, 0.0, 1.0, 0.0, 0.0, 1.0, -3.223e-07, 0.0, 1.0, 0.6084, -0.5096, 0.6084, 0.6084, -0.5096, 0.6084, 0.6084, -0.5096, 0.6084, 0.6084, -0.5096, 0.6084, 0.6084, -0.5096, 0.6084, 0.6084, -0.5096, 0.6084, 0.6084, -0.5096, -0.6084, 0.6084, -0.5096, -0.6084, 0.6084, -0.5096, -0.6084, 0.0, -0.4512, -0.8924, 0.0, -0.4512, -0.8924, 0.0, -0.4512, -0.8924, -0.9214, -0.3887, 0.0, -0.9214, -0.3887, 0.0, -0.9214, -0.3887, 0.0, -0.6084, -0.5096, -0.6084, -0.6084, -0.5096, -0.6084, -0.6084, -0.5096, -0.6084, 0.0, -0.4512, 0.8924, 0.0, -0.4512, 0.8924, 0.0, -0.4512, 0.8924, 0.0, -0.4512, 0.8924, 0.0, -0.4512, 0.8924, 0.0, -0.4512, 0.8924, 0.7071, 0.0, -0.7071, 0.7071, 0.0, -0.7071, 0.7071, 0.0, -0.7071, 0.7071, 0.0, -0.7071, 0.7071, 0.0, -0.7071, 0.7071, 0.0, -0.7071, 0.7071, 0.0, 0.7071, 0.7071, 0.0, 0.7071, 0.7071, 0.0, 0.7071, 0.7071, 0.0, 0.7071, 0.7071, 0.0, 0.7071, 0.7071, 0.0, 0.7071, -1.0, 0.0, 0.0, -1.0, 0.0, 0.0, -1.0, 0.0, 0.0, 0.1644, -0.9864, 0.0, 0.1644, -0.9864, 0.0, 0.1644, -0.9864, 0.0, 0.0, -1.0, 0.0, 0.0, -1.0, 0.0, 0.0, -1.0, 0.0, 9.099e-08, 0.0, 1.0, 0.0, 0.0, 1.0, 2.58e-07, 0.0, 1.0, 1.0, -1.261e-06, 0.0, 1.0, 0.0, 0.0, 1.0, 0.0, 0.0, 1.0, -1.261e-06, 0.0, 1.0, 0.0, 0.0, 1.0, -1.46e-06, 0.0, 1.0, -5.98e-07, 0.0, 1.0, 0.0, 0.0, 1.0, -1.261e-06, 0.0, 0.0, 1.0, 0.0, 0.0, 1.0, 0.0, 0.0, 1.0, 0.0, 0.0, 1.0, 0.0, 0.0, 1.0, 0.0, 0.0, 1.0, 0.0, 0.0, 1.0, 0.0, 0.0, 1.0, 0.0, 0.0, 1.0, 0.0, -1.0, 0.0, 0.0, -1.0, 0.0, 0.0, -1.0, 0.0, 0.0, 0.0, 0.0, -1.0, 0.0, 0.0, -1.0, -1.508e-07, 0.0, -1.0, -1.508e-07, 0.0, -1.0, -2.724e-07, 0.0, -1.0, 0.0, 0.0, -1.0, 0.0, 0.5261, 0.8504, 0.0, 0.5261, 0.8504, 0.0, 0.5261, 0.8504, 0.6013, 0.5261, 0.6013, 0.6013, 0.5261, 0.6013, 0.6013, 0.5261, 0.6013, 0.0, 0.5261, -0.8504, 0.0, 0.5261, -0.8504, 0.0, 0.5261, -0.8504, 0.0, 0.5261, -0.8504, 0.0, 0.5261, -0.8504, 0.0, 0.5261, -0.8504, -0.8504, 0.5261, 0.0, -0.8504, 0.5261, 0.0, -0.8504, 0.5261, 0.0, 0.6013, 0.5261, -0.6013, 0.6013, 0.5261, -0.6013, 0.6013, 0.5261, -0.6013, 0.0, 0.4978, 0.8673, 0.0, 0.4978, 0.8673, 0.0, 0.4978, 0.8673, 0.0, 0.4978, 0.8673, 0.0, 0.4978, 0.8673, 0.0, 0.4978, 0.8673, -0.5818, 0.5684, 0.5818, -0.5818, 0.5684, 0.5818, -0.5818, 0.5684, 0.5818, -0.9081, 0.4189, 0.0, -0.9081, 0.4189, 0.0, -0.9081, 0.4189, 0.0, -0.9081, 0.4189, 0.0, -0.9081, 0.4189, 0.0, -0.9081, 0.4189, 0.0, 0.0, 1.0, 0.0, 0.0, 1.0, 0.0, 0.0, 1.0, 0.0, 0.0, 1.0, 0.0, 0.0, 1.0, 0.0, 0.0, 1.0, 0.0, 0.5818, 0.5684, 0.5818, 0.5818, 0.5684, 0.5818, 0.5818, 0.5684, 0.5818, 0.0, 0.4978, -0.8673, 0.0, 0.4978, -0.8673, 0.0, 0.4978, -0.8673, 0.0, 0.4978, -0.8673, 0.0, 0.4978, -0.8673, 0.0, 0.4978, -0.8673, -0.5818, 0.5684, -0.5818, -0.5818, 0.5684, -0.5818, -0.5818, 0.5684, -0.5818, 0.0, 0.0, 1.0, 0.0, 0.0, 1.0, 0.0, 0.0, 1.0, 0.0, 0.0, 1.0, 0.0, 0.0, 1.0, 0.0, 0.0, 1.0, 0.0, 0.0, 1.0, 0.0, 0.0, -1.0, 0.0, 0.0, 1.0, 0.0, 0.0, 1.0, 0.0, 0.0, 1.0, 0.0, 0.0, 1.0, -1.0, -4.068e-08, 0.0, -1.0, -4.929e-07, 0.0, -1.0, -1.414e-07, 0.0, -1.0, -4.068e-08, 0.0, -1.0, 0.0, 0.0, -1.0, -4.929e-07, 0.0, 1.0, 0.0, 0.0, 1.0, 0.0, 0.0, 1.0, 0.0, 0.0, 1.0, 0.0, 0.0, 1.0, 0.0, 0.0, 1.0, 0.0, 0.0, 0.0, 0.0, -1.0, 0.0, 0.0, -1.0, 0.0, 0.0, -1.0, 0.0, 0.0, -1.0, 0.0, 0.0, -1.0, 0.0, 0.0, -1.0, 0.0, 0.0, -1.0, 0.0, 0.0, -1.0, 0.0, 0.0, -1.0, 0.0, 0.0, -1.0, 0.0, 0.0, -1.0, 0.0, 0.0, -1.0, 0.0, 0.0, -1.0, 0.0, 0.0, -1.0, 0.0, 0.0, -1.0, 0.0, -1.0, 0.0, 0.0, -1.0, 0.0, 0.0, -1.0, 0.0, 0.0, -1.0, 0.0, 0.0, -1.0, 0.0, 0.0, -1.0, 0.0, 0.0, -1.0, 0.0, 0.0, -1.0, 0.0, 0.0, -1.0, 0.0, 0.0, -1.0, 0.0, 0.0, -1.0, 0.0, 0.0, -1.0, 0.0, 0.0, -1.0, 0.0, 0.0, -1.0, 0.0, 0.0, -1.0, 0.0, 0.0, -1.0, 0.0, 0.0, -1.0, 1.46e-06, 0.0, -1.0, 0.0, 0.0, -1.0, 1.46e-06, 0.0, -1.0, 0.0, 0.0, -1.0, 1.404e-06, 0.9923, -0.124, 0.0, 0.9923, -0.124, 0.0, 0.9923, -0.124, 0.0, 0.9923, -0.124, 0.0, 0.9923, -0.124, 0.0, 0.9923, -0.124, 0.0, 0.0, -1.0, 0.0, 0.0, -1.0, 0.0, 0.0, -1.0, 0.0, 0.0, -1.0, 0.0, 0.0, -1.0, 0.0, 0.0, -1.0, 0.0, 1.0, 0.0, 0.0, 1.0, 0.0, 0.0, 1.0, 0.0, 0.0, 0.0, 1.0, 3.218e-07, 0.0, 1.0, 3.218e-07, 0.0, 1.0, 0.0, 0.0, 1.0, 4.125e-07, 0.0, 1.0, 4.125e-07, 0.0, 1.0, 3.218e-07, 0.0, 1.0, 4.125e-07, 0.0, 1.0, 3.218e-07, 0.0, 1.0, 7.827e-07, 0.0, 1.0, -2.303e-06, 0.0, 1.0, 4.125e-07, 0.0, 1.0, 7.827e-07, 0.0, 1.0, 2.093e-07, 0.0, 1.0, -7.383e-07, 0.0, 1.0, 1.361e-07, 0.0, 1.0, -9.189e-08, 0.0, 1.0, 0.0, 0.0, 1.0, 0.0, 0.0, 1.0, -9.189e-08, 0.0, 1.0, 0.0, 0.0, 1.0, 0.0, 0.0, 1.0, 0.0, 0.0, 1.0, 0.0, 0.0, 1.0, 0.0, 0.0, 1.0, 4.125e-07, 0.0, 1.0, 7.986e-07, 0.0, 1.0, 3.218e-07, 0.0, 1.0, 0.0, 0.0, 1.0, 0.0, 0.0, 1.0, 7.986e-07, 0.0, 1.0, 0.0, 0.0, 1.0, 0.0, 0.0, 1.0, 0.0, 0.0, 0.0, 1.0, 0.0, 0.0, 1.0, 0.0, 0.0, 1.0, 0.0, 0.0, 1.0, 0.0, 0.0, 1.0, 0.0, 0.0, 1.0, 0.0, 0.0, 1.0, 0.0, 0.0, 1.0, 0.0, 0.0, 1.0, 0.0, 1.0, 0.0, 0.0, 1.0, 0.0, 0.0, 1.0, 0.0, 0.0, 1.0, 0.0, 0.0, 1.0, 0.0, 0.0, 1.0, 0.0, 0.0, 1.0, 0.0, 0.0, 1.0, 0.0, 0.0, 1.0, 0.0, 0.0, 1.0, 0.0, 0.0, 1.0, 0.0, 0.0, 1.0, 0.0, 0.0, 0.0, -1.0, 0.0, 0.0, -1.0, 0.0, 0.0, -1.0, 0.0, 0.0, -1.0, 0.0, 0.0, -1.0, 0.0, 0.0, -1.0, 0.0, -1.0, 0.0, 0.0, -1.0, 0.0, 0.0, -1.0, 0.0, 0.993, 0.1183, 0.0, 0.993, 0.1183, 0.0, 0.993, 0.1183, 0.0, -0.993, 0.1183, 0.0, -0.993, 0.1183, 0.0, -0.993, 0.1183, 0.0, -0.993, 0.1183, 0.0, -0.993, 0.1183, 0.0, -0.993, 0.1183, 0.0, 0.0, 0.0, -1.0, 0.0, 0.0, -1.0, 0.0, 0.0, -1.0, 0.0, -1.0, 0.0, 0.0, -1.0, 0.0, 0.0, -1.0, 0.0, 0.0, -1.0, 0.0, 0.0, -1.0, 0.0, 0.0, -1.0, 0.0, 0.0, -1.0, 0.0, 0.0, -1.0, 0.0, 0.0, -1.0, 0.0, 0.0, -1.0, 0.0, 0.0, -1.0, 0.0, 0.0, -1.0, 0.0, 0.0, -1.0, 0.0, 0.0, -1.0, 0.0, 0.0, -1.0, 0.0, 0.6974, 0.1649, -0.6974, 0.6974, 0.1649, -0.6974, 0.6974, 0.1649, -0.6974, 0.6974, 0.1649, -0.6974, 0.6974, 0.1649, -0.6974, 0.6974, 0.1649, -0.6974, 0.6974, 0.1649, 0.6974, 0.6974, 0.1649, 0.6974, 0.6974, 0.1649, 0.6974, 0.0, 0.1413, -0.99, 0.0, 0.1413, -0.99, 0.0, 0.1413, -0.99, 0.0, 0.1413, 0.99, 0.0, 0.1413, 0.99, 0.0, 0.1413, 0.99, 0.0, 0.0, 1.0, -6.393e-07, 0.0, 1.0, 0.0, 0.0, 1.0, -6.393e-07, 0.0, 1.0, 0.0, 0.0, 1.0, -2.211e-07, 0.0, 1.0, -2.211e-07, 0.0, 1.0, -3.223e-07, 0.0, 1.0, -6.393e-07, 0.0, 1.0, -0.7071, 0.0, -0.7071, -0.7071, 0.0, -0.7071, -0.7071, 0.0, -0.7071, -0.7071, 0.0, -0.7071, -0.7071, 0.0, -0.7071, -0.7071, 0.0, -0.7071, -0.6084, -0.5096, 0.6084, -0.6084, -0.5096, 0.6084, -0.6084, -0.5096, 0.6084, -0.6084, -0.5096, 0.6084, -0.6084, -0.5096, 0.6084, -0.6084, -0.5096, 0.6084, 0.6084, -0.5096, -0.6084, 0.6084, -0.5096, -0.6084, 0.6084, -0.5096, -0.6084, 0.0, -0.4512, -0.8924, 0.0, -0.4512, -0.8924, 0.0, -0.4512, -0.8924, 0.9214, -0.3887, 0.0, 0.9214, -0.3887, 0.0, 0.9214, -0.3887, 0.0, 0.9214, -0.3887, 0.0, 0.9214, -0.3887, 0.0, 0.9214, -0.3887, 0.0, -0.9214, -0.3887, 0.0, -0.9214, -0.3887, 0.0, -0.9214, -0.3887, 0.0, -0.6084, -0.5096, -0.6084, -0.6084, -0.5096, -0.6084, -0.6084, -0.5096, -0.6084, -0.7071, 0.0, 0.7071, -0.7071, 0.0, 0.7071, -0.7071, 0.0, 0.7071, -0.7071, 0.0, 0.7071, -0.7071, 0.0, 0.7071, -0.7071, 0.0, 0.7071, 1.0, 0.0, 0.0, 1.0, 0.0, 0.0, 1.0, 0.0, 0.0, 1.0, 0.0, 0.0, 1.0, 0.0, 0.0, 1.0, 0.0, 0.0, -1.0, 0.0, 0.0, -1.0, 0.0, 0.0, -1.0, 0.0, 0.0, 0.1644, -0.9864, 0.0, 0.1644, -0.9864, 0.0, 0.1644, -0.9864, 0.0, 1.0, 0.0, 0.0, 1.0, 0.0, 0.0, 1.0, 0.0, 0.0, 1.0, 0.0, 0.0, 1.0, 0.0, 0.0, 1.0, 0.0, 0.0, 0.0, -1.0, 0.0, 0.0, -1.0, 0.0, 0.0, -1.0, 0.0, 2.58e-07, 0.0, 1.0, 3.244e-07, 0.0, 1.0, 9.099e-08, 0.0, 1.0, 1.0, -1.261e-06, 0.0, 1.0, -1.46e-06, 0.0, 1.0, -5.98e-07, 0.0, 0.0, 1.0, 0.0, 0.0, 1.0, 0.0, 0.0, 1.0, 0.0, -1.0, 0.0, 0.0, -1.0, 0.0, 0.0, -1.0, 0.0, 0.0, -1.508e-07, 0.0, -1.0, -1.109e-07, 0.0, -1.0, -2.724e-07, 0.0, -1.0, -1.508e-07, 0.0, -1.0, 0.0, 0.0, -1.0, -1.109e-07, 0.0, -1.0, 0.0, -1.0, -2.517e-06, 0.0, -1.0, -3.083e-06, 0.0, -1.0, -9.255e-07, 0.0, -1.0, -9.255e-07, 0.0, -1.0, -6.74e-07, 0.0, -1.0, -2.517e-06, 0.0, -1.0, -9.255e-07, 0.0, -1.0, -1.144e-06, 0.0, -1.0, -6.74e-07, 0.0, -1.0, -9.255e-07, 0.0, -1.0, -1.045e-07, 0.0, -1.0, -1.144e-06, 0.0, -1.0, -1.045e-07, 0.0, -1.0, -3.551e-06, 0.0, -1.0, -1.144e-06, 0.0, -1.0, -1.045e-07, 0.0, -1.0, 0.0, 0.0, -1.0, -3.551e-06, 0.0, 1.0, -1.432e-06, 0.0, 1.0, 5.687e-07, 0.0, 1.0, 1.307e-07, 0.0, 1.0, 1.307e-07, 0.0, 1.0, -4.63e-07, 0.0, 1.0, -1.432e-06, 0.0, 1.0, 1.307e-07, 0.0, 1.0, 3.901e-08, 0.0, 1.0, -4.63e-07, 0.0, 1.0, 3.901e-08, 0.0, 1.0, -1.005e-07, 0.0, 1.0, -4.63e-07, 0.0, 1.0, 3.901e-08, 0.0, 1.0, -1.626e-08, 0.0, 1.0, -1.005e-07, 0.0, 1.0, -1.626e-08, 0.0, 1.0, -5.687e-07, 0.0, 1.0, -1.005e-07, -0.8624, 0.5063, 4.328e-07, -0.8624, 0.5063, 4.574e-07, -0.8624, 0.5063, 4.864e-08, -0.8624, 0.5063, 4.864e-08, -0.8624, 0.5063, 0.0, -0.8624, 0.5063, 4.328e-07, 0.8624, 0.5063, -1.127e-07, 0.8624, 0.5063, -1.835e-07, 0.8624, 0.5063, -1.793e-07, 0.8624, 0.5063, -1.793e-07, 0.8624, 0.5063, -1.043e-07, 0.8624, 0.5063, -1.127e-07, -0.531, 0.6603, 0.531, -0.531, 0.6603, 0.531, -0.531, 0.6603, 0.531, -0.531, 0.6603, 0.531, -0.531, 0.6603, 0.531, -0.531, 0.6603, 0.531, -0.531, 0.6603, -0.531, -0.531, 0.6603, -0.531, -0.531, 0.6603, -0.531, -0.531, 0.6603, -0.531, -0.531, 0.6603, -0.531, -0.531, 0.6603, -0.531, -1.631e-07, 0.5899, -0.8075, 0.0, 0.5899, -0.8075, -1.46e-08, 0.5899, -0.8075, -1.46e-08, 0.5899, -0.8075, -1.875e-07, 0.5899, -0.8075, -1.631e-07, 0.5899, -0.8075, 0.531, 0.6603, 0.531, 0.531, 0.6603, 0.531, 0.531, 0.6603, 0.531, 0.531, 0.6603, 0.531, 0.531, 0.6603, 0.531, 0.531, 0.6603, 0.531, 0.0, 0.5899, 0.8075, 0.0, 0.5899, 0.8075, 0.0, 0.5899, 0.8075, 0.0, 0.5899, 0.8075, 0.0, 0.5899, 0.8075, 0.0, 0.5899, 0.8075, 0.531, 0.6603, -0.531, 0.531, 0.6603, -0.531, 0.531, 0.6603, -0.531, 0.531, 0.6603, -0.531, 0.531, 0.6603, -0.531, 0.531, 0.6603, -0.531])] * 3)])

# ---- objects
ob_light = bpy.data.objects.new('Light', light_light)
ob_camera = bpy.data.objects.new('Camera', cam_camera)
ob_toiletsquare = bpy.data.objects.new('toiletSquare', me_toiletsquare)

# ---- transforms, parenting, visibility, modifiers, constraints
ob_light.location = (4.076, 1.005, 5.904)
ob_light.rotation_euler = (0.6503, 0.05522, 1.866)
ob_light.lock_rotations_4d = False
ob_light.empty_display_type = 'ARROWS'
ob_light.color = (0.0, 0.0, 0.0, 0.0)
ob_light.lineart.crease_threshold = 0.0
ob_camera.location = (7.359, -6.926, 4.958)
ob_camera.rotation_euler = (1.109, 0.0, 0.8149)
ob_camera.lock_rotations_4d = False
ob_camera.empty_display_type = 'ARROWS'
ob_camera.color = (0.0, 0.0, 0.0, 0.0)
ob_camera.display_type = 'WIRE'
ob_camera.lineart.crease_threshold = 0.0
ob_toiletsquare.location = (0.0, -0.5, 0.0)
ob_toiletsquare.rotation_euler = (1.571, -0.0, 3.142)
ob_toiletsquare.scale = (8.0, 8.0, 8.0)
ob_toiletsquare.lineart.crease_threshold = 0.0

# ---- collection membership
col_collection.objects.link(ob_light)
col_collection.objects.link(ob_camera)
col_collection.objects.link(ob_toiletsquare)

# ---- scene / render settings (as saved in the file)
scene.camera = ob_camera
scene.frame_start = 1; scene.frame_end = 250; scene.frame_set(1)
scene.render.engine = 'BLENDER_EEVEE_NEXT'
scene.cycles.use_denoising = False
scene.cycles.samples = 128
scene.cycles.sampling_pattern = 'TABULATED_SOBOL'
scene.cycles.use_adaptive_sampling = False
scene.cycles.use_light_tree = False
scene.view_settings.view_transform = 'Filmic'
bpy.context.view_layer.update()
